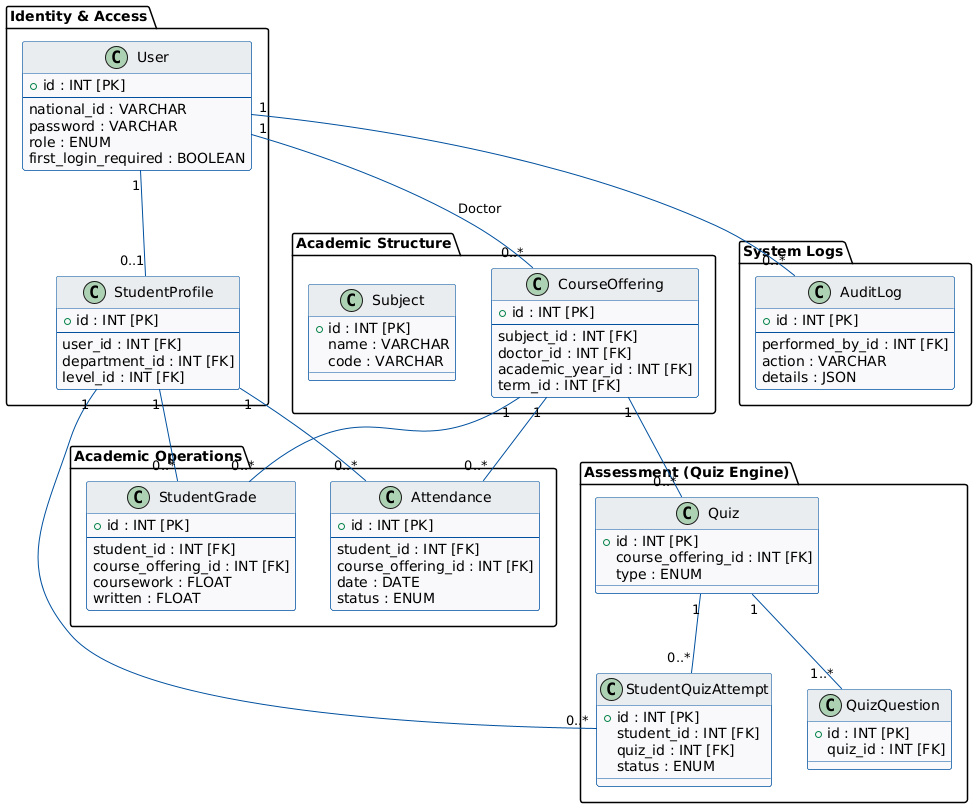

The diagram above was rendered by PlantUML. Its source (embedded in the PNG):
@startuml
skinparam roundcorner 5
skinparam shadowing false
skinparam class {
  BackgroundColor #F8F9FA
  BorderColor #00509E
  ArrowColor #00509E
  HeaderBackgroundColor #E9ECEF
}

package "Identity & Access" {
  class User {
    + id : INT [PK]
    --
    national_id : VARCHAR
    password : VARCHAR
    role : ENUM
    first_login_required : BOOLEAN
  }
  
  class StudentProfile {
    + id : INT [PK]
    --
    user_id : INT [FK]
    department_id : INT [FK]
    level_id : INT [FK]
  }
}

package "Academic Structure" {
  class Subject {
    + id : INT [PK]
    name : VARCHAR
    code : VARCHAR
  }
  class CourseOffering {
    + id : INT [PK]
    --
    subject_id : INT [FK]
    doctor_id : INT [FK]
    academic_year_id : INT [FK]
    term_id : INT [FK]
  }
}

package "Academic Operations" {
  class Attendance {
    + id : INT [PK]
    --
    student_id : INT [FK]
    course_offering_id : INT [FK]
    date : DATE
    status : ENUM
  }
  
  class StudentGrade {
    + id : INT [PK]
    --
    student_id : INT [FK]
    course_offering_id : INT [FK]
    coursework : FLOAT
    written : FLOAT
  }
}

package "Assessment (Quiz Engine)" {
  class Quiz {
    + id : INT [PK]
    course_offering_id : INT [FK]
    type : ENUM
  }
  
  class QuizQuestion {
    + id : INT [PK]
    quiz_id : INT [FK]
  }
  
  class StudentQuizAttempt {
    + id : INT [PK]
    student_id : INT [FK]
    quiz_id : INT [FK]
    status : ENUM
  }
}

package "System Logs" {
  class AuditLog {
    + id : INT [PK]
    --
    performed_by_id : INT [FK]
    action : VARCHAR
    details : JSON
  }
}

' Relationships
User "1" -- "0..1" StudentProfile
User "1" -right- "0..*" CourseOffering : "Doctor"
User "1" -- "0..*" AuditLog

StudentProfile "1" -- "0..*" Attendance
CourseOffering "1" -up- "0..*" Attendance

StudentProfile "1" -down- "0..*" StudentGrade
CourseOffering "1" -down- "0..*" StudentGrade

CourseOffering "1" -down- "0..*" Quiz
Quiz "1" -- "1..*" QuizQuestion
StudentProfile "1" -right- "0..*" StudentQuizAttempt
Quiz "1" -- "0..*" StudentQuizAttempt
@enduml